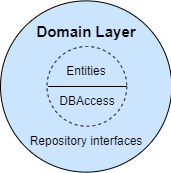

The diagram above was exported from draw.io. Its source (the exported page's mxGraphModel, read from the mxfile embedded in the PNG):
<mxGraphModel dx="1516" dy="1159" grid="1" gridSize="10" guides="1" tooltips="1" connect="1" arrows="1" fold="1" page="1" pageScale="1" pageWidth="827" pageHeight="1169" math="0" shadow="0">
  <root>
    <mxCell id="0" />
    <mxCell id="1" parent="0" />
    <mxCell id="kNGyv0q_pjfMaCerM1Sq-1" value="" style="ellipse;whiteSpace=wrap;html=1;aspect=fixed;fillColor=#CCE5FF;" parent="1" vertex="1">
      <mxGeometry x="472" y="444.38" width="171.25" height="171.25" as="geometry" />
    </mxCell>
    <mxCell id="kNGyv0q_pjfMaCerM1Sq-3" value="&lt;b&gt;&lt;font style=&quot;font-size: 15px&quot;&gt;Domain Layer&lt;/font&gt;&lt;/b&gt;" style="text;html=1;strokeColor=none;fillColor=none;align=center;verticalAlign=middle;whiteSpace=wrap;rounded=0;" parent="1" vertex="1">
      <mxGeometry x="501.75" y="460" width="111.75" height="30" as="geometry" />
    </mxCell>
    <mxCell id="UgFZB27iNaPuMp7LLzO4-1" value="" style="ellipse;whiteSpace=wrap;html=1;aspect=fixed;fillColor=#CCE5FF;dashed=1;" parent="1" vertex="1">
      <mxGeometry x="518.5" y="490" width="79.75" height="79.75" as="geometry" />
    </mxCell>
    <mxCell id="UgFZB27iNaPuMp7LLzO4-2" value="Entities" style="text;html=1;strokeColor=none;fillColor=none;align=center;verticalAlign=middle;whiteSpace=wrap;rounded=0;" parent="1" vertex="1">
      <mxGeometry x="519.12" y="500" width="78.25" height="30" as="geometry" />
    </mxCell>
    <mxCell id="UgFZB27iNaPuMp7LLzO4-3" value="DBAccess" style="text;html=1;strokeColor=none;fillColor=none;align=center;verticalAlign=middle;whiteSpace=wrap;rounded=0;" parent="1" vertex="1">
      <mxGeometry x="519.75" y="530" width="78.25" height="30" as="geometry" />
    </mxCell>
    <mxCell id="UgFZB27iNaPuMp7LLzO4-4" value="" style="endArrow=none;html=1;rounded=0;exitX=0;exitY=0;exitDx=0;exitDy=0;entryX=1;entryY=0;entryDx=0;entryDy=0;" parent="1" source="UgFZB27iNaPuMp7LLzO4-3" target="UgFZB27iNaPuMp7LLzO4-3" edge="1">
      <mxGeometry width="50" height="50" relative="1" as="geometry">
        <mxPoint x="550" y="610" as="sourcePoint" />
        <mxPoint x="600" y="560" as="targetPoint" />
      </mxGeometry>
    </mxCell>
    <mxCell id="UgFZB27iNaPuMp7LLzO4-5" value="Repository interfaces" style="text;html=1;strokeColor=none;fillColor=none;align=center;verticalAlign=middle;whiteSpace=wrap;rounded=0;" parent="1" vertex="1">
      <mxGeometry x="491.88" y="570" width="131.5" height="30" as="geometry" />
    </mxCell>
    <mxCell id="6CHNlbEhV21PVyc2dQPR-1" style="edgeStyle=orthogonalEdgeStyle;rounded=0;orthogonalLoop=1;jettySize=auto;html=1;exitX=0;exitY=1;exitDx=0;exitDy=0;" parent="1" edge="1">
      <mxGeometry relative="1" as="geometry">
        <mxPoint x="800" y="830.9615384615385" as="targetPoint" />
        <mxPoint x="799.94" y="830.9999999999999" as="sourcePoint" />
      </mxGeometry>
    </mxCell>
  </root>
</mxGraphModel>